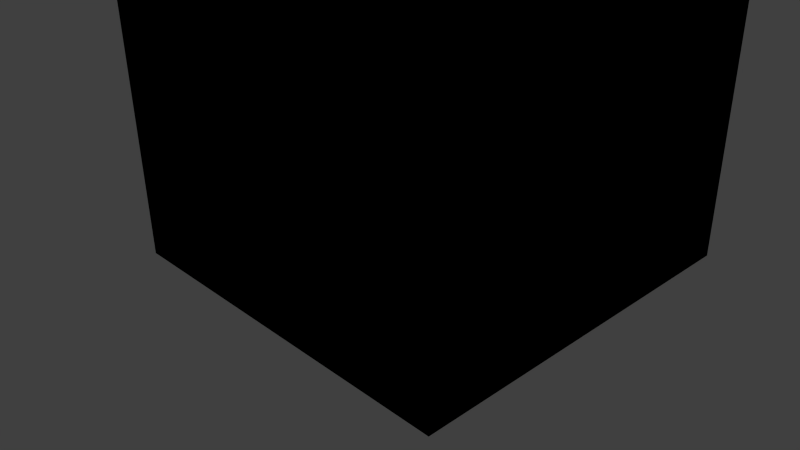 # Source: test.blend  (saved by Blender 2.69.0; exported with 4.5.12 LTS)
import bpy
from mathutils import Matrix  # noqa: F401  (used for matrix-valued properties, if any)

bpy.ops.wm.read_factory_settings(use_empty=True)
scene = bpy.context.scene
scene.name = 'test_case_s2'

# ---- collections
col_collection_1_001 = bpy.data.collections.new('Collection 1.001'); scene.collection.children.link(col_collection_1_001)
col_collection_5_001 = bpy.data.collections.new('Collection 5.001'); scene.collection.children.link(col_collection_5_001)

# ---- materials (node trees are filled in below, after node groups)
mat_burner = bpy.data.materials.new('burner')
mat_burner.alpha_threshold = 0.0
mat_burner.use_transparent_shadow = False
mat_burner.diffuse_color = (0.8, 0.0, 0.0, 1.0)
mat_burner.roughness = 0.5
mat_burner.line_color = (0.0, 0.0, 0.0, 1.0)
mat_inert = bpy.data.materials.new('INERT')
mat_inert.alpha_threshold = 0.0
mat_inert.use_transparent_shadow = False
mat_inert.diffuse_color = (0.8, 0.8, 0.2, 1.0)
mat_inert.roughness = 0.5
mat_inert.line_color = (0.0, 0.0, 0.0, 1.0)
mat_open = bpy.data.materials.new('OPEN')
mat_open.alpha_threshold = 0.0
mat_open.use_transparent_shadow = False
mat_open.diffuse_color = (0.2, 0.8, 0.8, 1.0)
mat_open.roughness = 0.5
mat_open.line_color = (0.0, 0.0, 0.0, 0.2)
mat_glass = bpy.data.materials.new('glass')
mat_glass.alpha_threshold = 0.0
mat_glass.use_transparent_shadow = False
mat_glass.diffuse_color = (0.0, 0.8, 0.8, 1.0)
mat_glass.roughness = 0.5
mat_glass.line_color = (0.0, 0.0, 0.0, 0.5)

# ---- material node trees

# ---- world
world_world = bpy.data.worlds.new('World'); scene.world = world_world
world_world.color = (0.05088, 0.05088, 0.05088)
world_world.use_sun_shadow = False
world_world.sun_shadow_jitter_overblur = 0.0
world_world.cycles.sampling_method = 'MANUAL'
world_world.cycles.sample_map_resolution = 256

# ---- cameras
cam_camera = bpy.data.cameras.new('Camera')
cam_camera.clip_end = 100.0
cam_camera.lens = 35.0
cam_camera.sensor_width = 32.0
cam_camera.sensor_height = 18.0
cam_camera.ortho_scale = 7.314
cam_camera.dof.focus_distance = 0.0
cam_camera.dof.aperture_fstop = 128.0

# ---- lights
light_lamp = bpy.data.lights.new('Lamp', 'POINT')
light_lamp.transmission_factor = 0.0
light_lamp.cutoff_distance = 30.0
light_lamp.energy = 100.0
light_lamp.shadow_buffer_clip_start = 1.001
light_lamp.shadow_soft_size = 0.1
light_lamp.shadow_maximum_resolution = 0.006
light_lamp.use_absolute_resolution = True
light_lamp.cycles.use_multiple_importance_sampling = False

# ---- meshes
me_plane_009 = bpy.data.meshes.new('Plane.009')
me_plane_009.from_pydata([(1.0, -1.0, 0.5), (-1.0, -1.0, 0.5), (1.0, 1.0, 0.5), (-1.0, 1.0, 0.5)], [], [(1, 0, 2, 3)])
me_plane_009.materials.append(mat_burner)
me_plane_009.use_remesh_preserve_volume = False
me_plane_009.use_remesh_preserve_attributes = False
me_plane_009.use_mirror_vertex_groups = False
me_plane_009.update()
me_plane_008 = bpy.data.meshes.new('Plane.008')
me_plane_008.from_pydata([(1.0, -1.0, 0.0), (-1.0, -1.0, 0.0), (1.0, 1.0, 0.0), (-1.0, 1.0, 0.0), (1.0, -1.0, 0.5), (-1.0, -1.0, 0.5), (1.0, 1.0, 0.5), (-1.0, 1.0, 0.5)], [], [(1, 3, 2, 0), (0, 2, 6, 4), (3, 1, 5, 7), (2, 3, 7, 6), (1, 0, 4, 5)])
me_plane_008.materials.append(mat_inert)
me_plane_008.use_remesh_preserve_volume = False
me_plane_008.use_remesh_preserve_attributes = False
me_plane_008.use_mirror_vertex_groups = False
me_plane_008.update()
me_xbs_bbox_004 = bpy.data.meshes.new('xbs_bbox.004')
me_xbs_bbox_004.from_pydata([(-1.0, -1.0, 0.0), (1.5, -1.0, 0.0), (1.5, 1.5, 0.0), (-1.0, 1.5, 0.0)], [], [(0, 1, 2, 3)])
me_xbs_bbox_004.materials.append(mat_inert)
me_xbs_bbox_004.use_remesh_preserve_volume = False
me_xbs_bbox_004.use_remesh_preserve_attributes = False
me_xbs_bbox_004.use_mirror_vertex_groups = False
me_xbs_bbox_004.update()
me_xbs_bbox_003 = bpy.data.meshes.new('xbs_bbox.003')
me_xbs_bbox_003.from_pydata([(-1.0, -1.0, 0.0), (1.5, -1.0, 0.0), (1.5, 1.5, 0.0), (-1.0, 1.5, 0.0), (-1.0, -1.0, 4.0), (1.5, -1.0, 4.0), (1.5, 1.5, 4.0), (-1.0, 1.5, 4.0)], [], [(4, 7, 6, 5), (3, 2, 6, 7), (0, 3, 7, 4), (1, 0, 4, 5), (2, 1, 5, 6)])
me_xbs_bbox_003.materials.append(mat_open)
me_xbs_bbox_003.use_remesh_preserve_volume = False
me_xbs_bbox_003.use_remesh_preserve_attributes = False
me_xbs_bbox_003.use_mirror_vertex_groups = False
me_xbs_bbox_003.update()
me_xbs_bbox = bpy.data.meshes.new('xbs_bbox')
me_xbs_bbox.from_pydata([(-1.0, -1.0, 0.0), (1.5, -1.0, 0.0), (1.5, 1.5, 0.0), (-1.0, 1.5, 0.0), (-1.0, -1.0, 4.088), (1.5, -1.0, 4.088), (1.5, 1.5, 4.088), (-1.0, 1.5, 4.088)], [], [(0, 3, 2, 1), (0, 1, 5, 4), (0, 4, 7, 3), (6, 5, 1, 2), (6, 2, 3, 7), (6, 7, 4, 5)])
me_xbs_bbox.use_remesh_preserve_volume = False
me_xbs_bbox.use_remesh_preserve_attributes = False
me_xbs_bbox.use_mirror_vertex_groups = False
me_xbs_bbox.update()
me_plane_011 = bpy.data.meshes.new('Plane.011')
me_plane_011.from_pydata([(-1.0, -1.0, 2.4), (1.267, 1.267, 2.4), (0.6667, -1.0, 2.4), (-1.0, 0.6667, 2.4)], [(0, 1), (0, 2), (0, 3)], [])
me_plane_011.materials.append(mat_inert)
me_plane_011.use_remesh_preserve_volume = False
me_plane_011.use_remesh_preserve_attributes = False
me_plane_011.use_mirror_vertex_groups = False
me_plane_011.update()
me_plane_010 = bpy.data.meshes.new('Plane.010')
me_plane_010.from_pydata([(-1.0, 1.0, 0.1), (-1.0, 1.0, 2.5), (-1.0, 1.0, 0.3), (-1.0, 1.0, 0.5), (-1.0, 1.0, 0.7), (-1.0, 1.0, 0.9), (-1.0, 1.0, 1.1), (-1.0, 1.0, 1.3), (-1.0, 1.0, 1.5), (-1.0, 1.0, 1.7), (-1.0, 1.0, 1.9), (-1.0, 1.0, 2.1), (-1.0, 1.0, 2.3)], [(12, 1), (2, 0), (3, 2), (4, 3), (5, 4), (6, 5), (7, 6), (8, 7), (9, 8), (10, 9), (11, 10), (12, 11)], [])
me_plane_010.materials.append(mat_burner)
me_plane_010.use_remesh_preserve_volume = False
me_plane_010.use_remesh_preserve_attributes = False
me_plane_010.use_mirror_vertex_groups = False
me_plane_010.update()
me_plane_012 = bpy.data.meshes.new('Plane.012')
me_plane_012.from_pydata([(1.0, -0.5, 0.0), (1.0, 0.0, 0.0), (1.0, -0.5, 2.0), (1.0, 0.0, 2.0), (1.0, -0.5, 1.0)], [], [(1, 0, 4, 2, 3)])
me_plane_012.materials.append(mat_glass)
me_plane_012.use_remesh_preserve_volume = False
me_plane_012.use_remesh_preserve_attributes = False
me_plane_012.use_mirror_vertex_groups = False
me_plane_012.update()
me_plane_007 = bpy.data.meshes.new('Plane.007')
me_plane_007.from_pydata([(1.5, -1.5, 2.7), (-1.5, -1.5, 2.7), (-1.5, 1.5, 2.7), (0.75, 1.5, 2.7), (0.0, 1.5, 2.7), (-0.75, 1.5, 2.7), (1.5, -0.75, 2.7), (1.5, 0.0, 2.7), (1.5, 0.75, 2.7), (1.5, -1.5, 2.6), (-1.5, -1.5, 2.6), (-1.5, 1.5, 2.6), (0.75, 1.5, 2.6), (0.0, 1.5, 2.6), (-0.75, 1.5, 2.6), (1.5, -0.75, 2.6), (1.5, 0.0, 2.6), (1.5, 0.75, 2.6)], [], [(0, 6, 7, 8, 3, 4, 5, 2, 1), (10, 11, 14, 13, 12, 17, 16, 15, 9), (0, 1, 10, 9), (2, 5, 14, 11), (1, 2, 11, 10), (4, 3, 12, 13), (5, 4, 13, 14), (6, 0, 9, 15), (8, 7, 16, 17), (7, 6, 15, 16), (3, 8, 17, 12)])
me_plane_007.materials.append(mat_inert)
me_plane_007.use_remesh_preserve_volume = False
me_plane_007.use_remesh_preserve_attributes = False
me_plane_007.use_mirror_vertex_groups = False
me_plane_007.update()
me_plane_004 = bpy.data.meshes.new('Plane.004')
me_plane_004.from_pydata([(1.0, -1.0, 0.0), (-1.0, -1.0, 0.0), (-1.0, 1.0, 0.0), (0.5667, 1.0, 0.0), (0.0, 1.0, 0.0), (-0.5, 1.0, 0.0), (1.0, -0.5, 0.0), (1.0, 0.0, 0.0), (1.0, 0.5667, 0.0), (1.0, -1.0, 2.0), (-1.0, -1.0, 2.0), (-1.0, 1.0, 2.0), (0.5667, 1.0, 2.0), (0.0, 1.0, 2.0), (-0.5, 1.0, 2.0), (1.0, -0.5, 2.0), (1.0, 0.0, 2.0), (1.0, 0.5667, 2.0), (1.0, -0.5, 1.0), (1.0, -1.0, 1.0), (-0.5, 1.0, 1.0), (0.0, 1.0, 1.0), (0.5667, 1.0, 1.0), (-1.0, 1.0, 1.0), (-1.0, -1.0, 1.0), (1.0, -1.0, 2.7), (-1.0, -1.0, 2.7), (-1.0, 1.0, 2.7), (0.5667, 1.0, 2.7), (0.0, 1.0, 2.7), (-0.5, 1.0, 2.7), (1.0, -0.5, 2.7), (1.0, 0.0, 2.7), (1.0, 0.5667, 2.7), (0.9, -0.9, 0.0), (-0.9, -0.9, 0.0), (-0.9, 0.9, 0.0), (0.5667, 0.9, 0.0), (0.0, 0.9, 0.0), (-0.5, 0.9, 0.0), (0.9, -0.5, 0.0), (0.9, 0.0, 0.0), (0.9, 0.5667, 0.0), (0.9, -0.9, 2.0), (-0.9, -0.9, 2.0), (-0.9, 0.9, 2.0), (0.5667, 0.9, 2.0), (0.0, 0.9, 2.0), (-0.5, 0.9, 2.0), (0.9, -0.5, 2.0), (0.9, 0.0, 2.0), (0.9, 0.5667, 2.0), (0.9, -0.5, 1.0), (0.9, -0.9, 1.0), (-0.5, 0.9, 1.0), (0.0, 0.9, 1.0), (0.5667, 0.9, 1.0), (-0.9, 0.9, 1.0), (-0.9, -0.9, 1.0), (0.9, -0.9, 2.7), (-0.9, -0.9, 2.7), (-0.9, 0.9, 2.7), (0.5667, 0.9, 2.7), (0.0, 0.9, 2.7), (-0.5, 0.9, 2.7), (0.9, -0.5, 2.7), (0.9, 0.0, 2.7), (0.9, 0.5667, 2.7)], [], [(8, 17, 16, 7), (18, 15, 9, 19), (15, 16, 32, 31), (21, 13, 12, 22), (23, 24, 10, 11), (20, 23, 11, 14), (19, 9, 10, 24), (6, 18, 19, 0), (5, 20, 21, 4), (4, 21, 22, 3), (2, 1, 24, 23), (5, 2, 23, 20), (0, 19, 24, 1), (17, 33, 32, 16), (9, 15, 31, 25), (14, 30, 29, 13), (12, 13, 29, 28), (11, 10, 26, 27), (14, 11, 27, 30), (10, 9, 25, 26), (41, 50, 51, 42), (53, 43, 49, 52), (65, 66, 50, 49), (56, 46, 47, 55), (45, 44, 58, 57), (48, 45, 57, 54), (58, 44, 43, 53), (34, 53, 52, 40), (38, 55, 54, 39), (37, 56, 55, 38), (57, 58, 35, 36), (54, 57, 36, 39), (35, 58, 53, 34), (50, 66, 67, 51), (59, 65, 49, 43), (47, 63, 64, 48), (62, 63, 47, 46), (61, 60, 44, 45), (64, 61, 45, 48), (60, 59, 43, 44), (0, 1, 35, 34), (2, 5, 39, 36), (1, 2, 36, 35), (4, 3, 37, 38), (5, 4, 38, 39), (6, 0, 34, 40), (8, 7, 41, 42), (14, 13, 47, 48), (17, 8, 42, 51), (7, 16, 50, 41), (18, 6, 40, 52), (13, 21, 55, 47), (22, 12, 46, 56), (16, 15, 49, 50), (15, 18, 52, 49), (20, 14, 48, 54), (3, 22, 56, 37), (21, 20, 54, 55), (26, 25, 59, 60), (30, 27, 61, 64), (27, 26, 60, 61), (28, 29, 63, 62), (29, 30, 64, 63), (25, 31, 65, 59), (32, 33, 67, 66), (31, 32, 66, 65), (33, 17, 51, 67), (12, 28, 62, 46)])
me_plane_004.materials.append(mat_inert)
me_plane_004.use_remesh_preserve_volume = False
me_plane_004.use_remesh_preserve_attributes = False
me_plane_004.use_mirror_vertex_groups = False
me_plane_004.update()
me_plane_006 = bpy.data.meshes.new('Plane.006')
me_plane_006.from_pydata([(1.002, 0.4995, 2.611), (1.252, 0.5665, 2.615), (1.435, 0.7495, 2.617), (1.502, 0.9995, 2.617), (1.435, 1.249, 2.614), (1.252, 1.432, 2.61), (1.002, 1.499, 2.606), (0.7517, 1.432, 2.602), (0.5687, 1.249, 2.6), (0.5017, 0.9994, 2.6), (0.9999, 0.5001, 2.711), (1.25, 0.567, 2.715), (1.433, 0.7501, 2.717), (1.5, 1.0, 2.717), (1.433, 1.25, 2.714), (1.25, 1.433, 2.71), (0.9999, 1.5, 2.706), (0.75, 1.433, 2.702), (0.567, 1.25, 2.7), (0.5, 1.0, 2.7)], [], [(6, 5, 4, 3, 2, 1, 0, 9, 8, 7), (17, 18, 19, 10, 11, 12, 13, 14, 15, 16), (6, 7, 17, 16), (8, 9, 19, 18), (3, 4, 14, 13), (5, 6, 16, 15), (0, 1, 11, 10), (7, 8, 18, 17), (4, 5, 15, 14), (2, 3, 13, 12), (1, 2, 12, 11), (9, 0, 10, 19)])
me_plane_006.materials.append(mat_inert)
me_plane_006.use_remesh_preserve_volume = False
me_plane_006.use_remesh_preserve_attributes = False
me_plane_006.use_mirror_vertex_groups = False
me_plane_006.update()
me_plane_005 = bpy.data.meshes.new('Plane.005')
me_plane_005.from_pydata([(0.974, 0.5966, 2.711), (1.2, 0.6535, 2.715), (1.2, 0.6537, 0.01504), (0.974, 0.5966, 0.01119), (1.346, 0.8001, 0.01711), (1.346, 0.8, 2.717), (1.4, 1.0, 2.717), (1.4, 1.0, 0.01686), (1.346, 1.2, 2.714), (1.341, 1.212, 1.96), (1.341, 1.212, 1.04), (1.346, 1.2, 0.01435), (1.368, 1.105, 1.854), (1.368, 1.105, 1.146), (1.39, 1.025, 1.691), (1.39, 1.025, 1.309), (1.397, 0.9966, 1.5), (1.212, 1.341, 1.04), (1.2, 1.346, 0.01025), (1.181, 1.361, 1.038), (1.361, 1.181, 1.038), (1.271, 1.271, 1.0), (1.2, 1.347, 2.71), (1.361, 1.181, 1.962), (1.212, 1.341, 1.96), (1.181, 1.361, 1.962), (1.271, 1.271, 2.0), (0.9997, 1.4, 2.706), (1.0, 1.4, 0.005665), (1.106, 1.368, 1.854), (1.106, 1.368, 1.146), (1.025, 1.39, 1.691), (1.025, 1.39, 1.309), (0.9967, 1.397, 1.5), (0.7998, 1.346, 2.702), (0.8001, 1.346, 0.00182), (0.6536, 1.2, 2.7), (0.6536, 1.2, -0.0002529), (0.5966, 0.9741, 2.7), (0.5966, 0.9741, 0.0), (0.9999, 0.5001, 2.711), (1.25, 0.567, 2.715), (1.25, 0.567, 0.01504), (0.9999, 0.5001, 0.01119), (1.433, 0.7501, 0.01711), (1.433, 0.7501, 2.717), (1.5, 1.0, 2.717), (1.5, 1.0, 0.01686), (1.433, 1.25, 2.714), (1.433, 1.25, 1.96), (1.433, 1.25, 1.04), (1.433, 1.25, 0.01435), (1.465, 1.131, 1.854), (1.465, 1.131, 1.146), (1.486, 1.051, 1.691), (1.486, 1.051, 1.309), (1.494, 1.022, 1.5), (1.25, 1.433, 1.04), (1.25, 1.433, 0.01025), (1.251, 1.432, 1.038), (1.432, 1.251, 1.038), (1.341, 1.341, 1.0), (1.25, 1.433, 2.71), (1.432, 1.251, 1.962), (1.25, 1.433, 1.96), (1.251, 1.432, 1.962), (1.341, 1.341, 2.0), (0.9999, 1.5, 2.706), (0.9999, 1.5, 0.005665), (1.131, 1.465, 1.854), (1.131, 1.465, 1.146), (1.051, 1.486, 1.691), (1.051, 1.486, 1.309), (1.023, 1.494, 1.5), (0.75, 1.433, 2.702), (0.75, 1.433, 0.00182), (0.567, 1.25, 2.7), (0.567, 1.25, -0.0002529), (0.5, 1.0, 2.7), (0.5, 1.0, 0.0)], [], [(0, 1, 2, 3), (4, 2, 1, 5), (4, 5, 6, 7), (7, 16, 15), (7, 6, 16), (6, 14, 16), (15, 13, 7), (6, 12, 14), (10, 11, 7, 13), (6, 8, 9, 12), (22, 26, 23), (22, 25, 26), (22, 24, 25), (9, 8, 22, 23), (11, 21, 19), (11, 20, 21), (11, 10, 20), (17, 18, 11, 19), (33, 31, 27), (27, 28, 33), (28, 32, 33), (28, 30, 32), (31, 29, 27), (28, 18, 17, 30), (24, 22, 27, 29), (28, 27, 34, 35), (35, 34, 36, 37), (39, 37, 36, 38), (43, 42, 41, 40), (45, 41, 42, 44), (47, 46, 45, 44), (55, 56, 47), (56, 46, 47), (56, 54, 46), (47, 53, 55), (54, 52, 46), (53, 47, 51, 50), (52, 49, 48, 46), (63, 66, 62), (66, 65, 62), (65, 64, 62), (63, 62, 48, 49), (59, 61, 51), (61, 60, 51), (60, 50, 51), (59, 51, 58, 57), (67, 71, 73), (73, 68, 67), (73, 72, 68), (72, 70, 68), (67, 69, 71), (70, 57, 58, 68), (69, 67, 62, 64), (75, 74, 67, 68), (77, 76, 74, 75), (78, 76, 77, 79), (7, 11, 51, 47), (4, 7, 47, 44), (34, 27, 67, 74), (18, 28, 68, 58), (37, 39, 79, 77), (33, 32, 72, 73), (15, 16, 56, 55), (38, 36, 76, 78), (17, 19, 59, 57), (8, 6, 46, 48), (29, 31, 71, 69), (3, 2, 42, 43), (10, 13, 53, 50), (0, 3, 43, 40), (11, 18, 58, 51), (32, 30, 70, 72), (27, 22, 62, 67), (1, 0, 40, 41), (26, 25, 65, 66), (23, 26, 66, 63), (35, 37, 77, 75), (36, 34, 74, 76), (14, 12, 52, 54), (39, 38, 78, 79), (16, 14, 54, 56), (30, 17, 57, 70), (25, 24, 64, 65), (13, 15, 55, 53), (24, 29, 69, 64), (19, 21, 61, 59), (22, 8, 48, 62), (12, 9, 49, 52), (9, 23, 63, 49), (2, 4, 44, 42), (31, 33, 73, 71), (28, 35, 75, 68), (6, 5, 45, 46), (5, 1, 41, 45), (21, 20, 60, 61), (20, 10, 50, 60)])
me_plane_005.materials.append(mat_inert)
me_plane_005.use_remesh_preserve_volume = False
me_plane_005.use_remesh_preserve_attributes = False
me_plane_005.use_mirror_vertex_groups = False
me_plane_005.update()

# ---- objects
ob_burner_top_s2 = bpy.data.objects.new('burner_top_s2', me_plane_009)
ob_burner_base_s2 = bpy.data.objects.new('burner base_s2', me_plane_008)
ob_d1_bc_base = bpy.data.objects.new('d1 bc base', me_xbs_bbox_004)
ob_d1_bc = bpy.data.objects.new('d1 bc', me_xbs_bbox_003)
ob_d1 = bpy.data.objects.new('d1', me_xbs_bbox)
ob_bd = bpy.data.objects.new('bd', me_plane_011)
ob_tc = bpy.data.objects.new('tc', me_plane_010)
ob_glass_door = bpy.data.objects.new('glass door', me_plane_012)
ob_roof = bpy.data.objects.new('roof', me_plane_007)
ob_walls = bpy.data.objects.new('walls', me_plane_004)
ob_tower_roof = bpy.data.objects.new('tower roof', me_plane_006)
ob_tower = bpy.data.objects.new('tower', me_plane_005)
ob_lamp = bpy.data.objects.new('Lamp', light_lamp)
ob_camera = bpy.data.objects.new('Camera', cam_camera)
ob_burner_s2 = bpy.data.objects.new('Burner_s2', None)
ob_domain = bpy.data.objects.new('Domain', None)
ob_devices = bpy.data.objects.new('Devices', None)
ob_building = bpy.data.objects.new('Building', None)

# ---- transforms, parenting, visibility, modifiers, constraints
ob_burner_top_s2.parent = ob_burner_s2
ob_burner_top_s2.location = (0.0, 0.0, 0.0)
ob_burner_top_s2.scale = (0.25, 0.25, 1.0)
ob_burner_top_s2.lineart.crease_threshold = 0.0
ob_burner_base_s2.parent = ob_burner_s2
ob_burner_base_s2.location = (0.0, 0.0, 0.0)
ob_burner_base_s2.scale = (0.25, 0.25, 1.0)
ob_burner_base_s2.lineart.crease_threshold = 0.0
ob_d1_bc_base.parent = ob_domain
ob_d1_bc_base.location = (0.0, 0.0, 0.0)
ob_d1_bc_base.scale = (2.0, 2.0, 1.0)
ob_d1_bc_base.show_transparent = True
ob_d1_bc_base.lineart.crease_threshold = 0.0
ob_d1_bc.parent = ob_domain
ob_d1_bc.location = (0.0, 0.0, 0.0)
ob_d1_bc.scale = (2.0, 2.0, 1.0)
ob_d1_bc.hide_viewport = True
ob_d1_bc.show_transparent = True
ob_d1_bc.lineart.crease_threshold = 0.0
ob_d1.parent = ob_domain
ob_d1.location = (0.0, 0.0, 0.0)
ob_d1.scale = (2.0, 2.0, 0.9785)
ob_d1.hide_viewport = True
ob_d1.display_type = 'WIRE'
ob_d1.lineart.crease_threshold = 0.0
ob_bd.parent = ob_devices
ob_bd.location = (0.0, 0.0, 0.0)
ob_bd.scale = (1.5, 1.5, 1.0)
ob_bd.lineart.crease_threshold = 0.0
ob_tc.parent = ob_devices
ob_tc.location = (-0.5, 0.5, 0.0)
ob_tc.scale = (0.5, 0.5, 1.0)
ob_tc.lineart.crease_threshold = 0.0
ob_glass_door.parent = ob_building
ob_glass_door.location = (-0.05, 0.0, 0.0)
ob_glass_door.scale = (1.5, 1.5, 1.0)
ob_glass_door.show_transparent = True
ob_glass_door.lineart.crease_threshold = 0.0
ob_roof.parent = ob_building
ob_roof.location = (0.0, 0.0, 0.0)
ob_roof.hide_viewport = True
ob_roof.lineart.crease_threshold = 0.0
ob_walls.parent = ob_building
ob_walls.location = (0.0, 0.0, 0.0)
ob_walls.scale = (1.5, 1.5, 1.0)
ob_walls.lineart.crease_threshold = 0.0
ob_tower_roof.parent = ob_building
ob_tower_roof.location = (0.0, 0.0, 0.0)
ob_tower_roof.scale = (1.5, 1.5, 1.0)
ob_tower_roof.hide_viewport = True
ob_tower_roof.lineart.crease_threshold = 0.0
ob_tower.parent = ob_building
ob_tower.location = (0.0, 0.0, 0.0)
ob_tower.scale = (1.5, 1.5, 1.0)
ob_tower.lineart.crease_threshold = 0.0
ob_lamp.location = (4.076, 1.005, 5.904)
ob_lamp.rotation_euler = (0.6503, 0.05522, 1.866)
ob_lamp.lock_rotations_4d = False
ob_lamp.empty_display_type = 'ARROWS'
ob_lamp.color = (0.0, 0.0, 0.0, 0.0)
ob_lamp.lineart.crease_threshold = 0.0
ob_camera.location = (7.481, -6.508, 5.344)
ob_camera.rotation_euler = (1.109, 0.01082, 0.8149)
ob_camera.lock_rotations_4d = False
ob_camera.empty_display_type = 'ARROWS'
ob_camera.color = (0.0, 0.0, 0.0, 0.0)
ob_camera.display_type = 'WIRE'
ob_camera.lineart.crease_threshold = 0.0
ob_burner_s2.location = (0.7606, 0.7578, 0.0)
ob_burner_s2.empty_image_offset = (0.0, 0.0)
ob_burner_s2.lineart.crease_threshold = 0.0
ob_domain.location = (0.0, 0.0, 0.0)
ob_domain.empty_image_offset = (0.0, 0.0)
ob_domain.lineart.crease_threshold = 0.0
ob_devices.location = (0.0, 0.0, 0.0)
ob_devices.empty_image_offset = (0.0, 0.0)
ob_devices.lineart.crease_threshold = 0.0
ob_building.location = (0.0, 0.0, 0.0)
ob_building.empty_image_offset = (0.0, 0.0)
ob_building.lineart.crease_threshold = 0.0

# ---- collection membership
col_collection_1_001.objects.link(ob_burner_top_s2)
col_collection_1_001.objects.link(ob_burner_base_s2)
col_collection_1_001.objects.link(ob_d1_bc_base)
col_collection_1_001.objects.link(ob_d1_bc)
col_collection_1_001.objects.link(ob_d1)
col_collection_1_001.objects.link(ob_bd)
col_collection_1_001.objects.link(ob_tc)
col_collection_1_001.objects.link(ob_glass_door)
col_collection_1_001.objects.link(ob_roof)
col_collection_1_001.objects.link(ob_walls)
col_collection_1_001.objects.link(ob_tower_roof)
col_collection_1_001.objects.link(ob_tower)
col_collection_1_001.objects.link(ob_lamp)
col_collection_1_001.objects.link(ob_camera)
col_collection_5_001.objects.link(ob_burner_s2)
col_collection_5_001.objects.link(ob_domain)
col_collection_5_001.objects.link(ob_devices)
col_collection_5_001.objects.link(ob_building)

# ---- scene / render settings (as saved in the file)
scene.camera = ob_camera
scene.frame_start = 1; scene.frame_end = 250; scene.frame_set(1)
scene.render.engine = 'BLENDER_EEVEE_NEXT'
scene.render.image_settings.compression = 90
scene.render.resolution_percentage = 50
scene.render.dither_intensity = 0.0
scene.cycles.use_denoising = False
scene.cycles.samples = 10
scene.cycles.sampling_pattern = 'TABULATED_SOBOL'
scene.cycles.light_sampling_threshold = 0.0
scene.cycles.use_adaptive_sampling = False
scene.cycles.use_light_tree = False
scene.cycles.blur_glossy = 0.0
scene.cycles.volume_bounces = 1
scene.cycles.pixel_filter_type = 'GAUSSIAN'
scene.cycles.sample_clamp_indirect = 0.0
scene.view_settings.view_transform = 'Standard'
bpy.context.view_layer.update()
